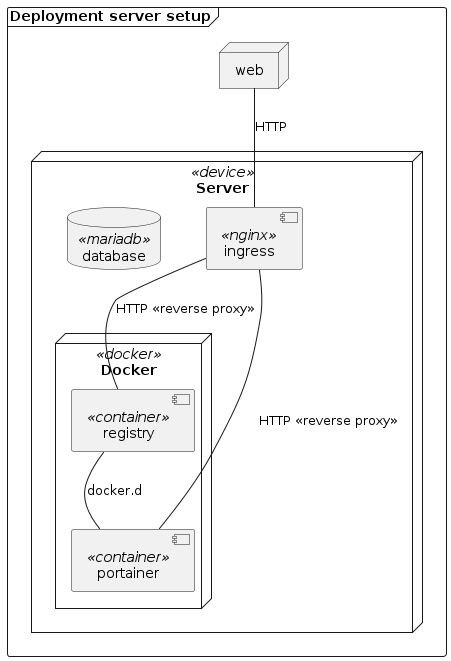

The diagram above was rendered by PlantUML. Its source (embedded in the PNG):
@startuml server-deployment
skinparam monochrome true

frame "Deployment server setup" {
    node web {

    }

    node Server <<device>> {
        [ingress] <<nginx>>
        database database <<mariadb>>

        node Docker <<docker>> {
            [registry] <<container>>
            [portainer] <<container>>
        }

        ingress -- registry : HTTP <<reverse proxy>>
        ingress -- portainer : HTTP <<reverse proxy>>
        registry -- portainer : docker.d
    }

    web -- ingress : HTTP
}



@enduml